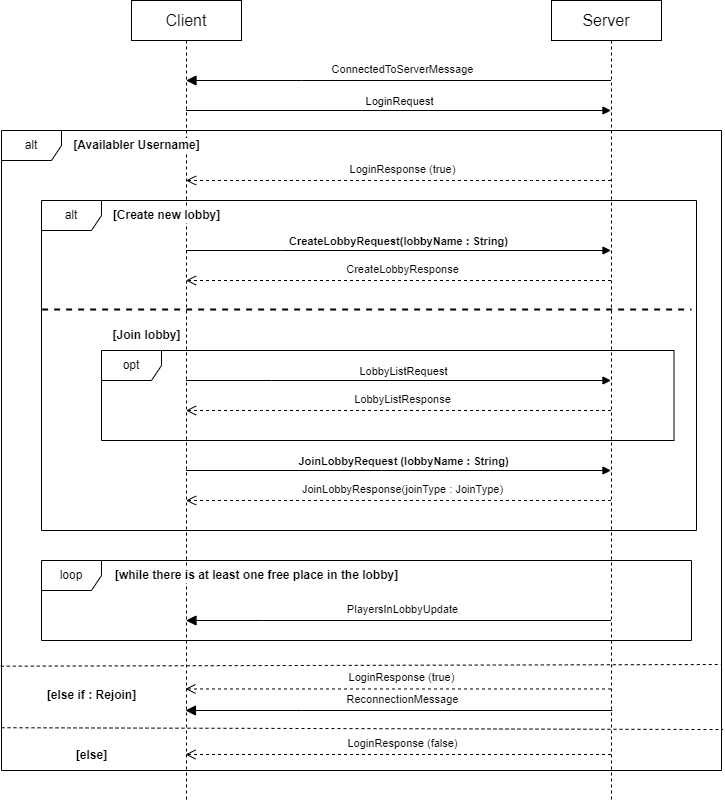

The diagram above was exported from draw.io. Its source (the exported page's mxGraphModel, read from the mxfile embedded in the PNG):
<mxGraphModel dx="772" dy="614" grid="1" gridSize="10" guides="1" tooltips="1" connect="1" arrows="1" fold="1" page="1" pageScale="1" pageWidth="827" pageHeight="1169" math="0" shadow="0">
  <root>
    <mxCell id="0" />
    <mxCell id="1" parent="0" />
    <mxCell id="l8pV8k5_uUXK4S9wxUd8-1" value="alt" style="shape=umlFrame;whiteSpace=wrap;html=1;pointerEvents=0;" parent="1" vertex="1">
      <mxGeometry x="40" y="160" width="720" height="640" as="geometry" />
    </mxCell>
    <mxCell id="l8pV8k5_uUXK4S9wxUd8-2" value="Client" style="html=1;whiteSpace=wrap;fontSize=16;" parent="1" vertex="1">
      <mxGeometry x="170" y="30" width="110" height="40" as="geometry" />
    </mxCell>
    <mxCell id="l8pV8k5_uUXK4S9wxUd8-3" value="Server" style="html=1;whiteSpace=wrap;fontSize=16;" parent="1" vertex="1">
      <mxGeometry x="590" y="30" width="110" height="40" as="geometry" />
    </mxCell>
    <mxCell id="l8pV8k5_uUXK4S9wxUd8-4" value="" style="shape=umlLifeline;perimeter=lifelinePerimeter;whiteSpace=wrap;html=1;container=1;dropTarget=0;collapsible=0;recursiveResize=0;outlineConnect=0;portConstraint=eastwest;newEdgeStyle={&quot;edgeStyle&quot;:&quot;elbowEdgeStyle&quot;,&quot;elbow&quot;:&quot;vertical&quot;,&quot;curved&quot;:0,&quot;rounded&quot;:0};participant=umlActor;size=0;" parent="1" vertex="1">
      <mxGeometry x="215" y="70" width="20" height="760" as="geometry" />
    </mxCell>
    <mxCell id="l8pV8k5_uUXK4S9wxUd8-5" value="" style="shape=umlLifeline;perimeter=lifelinePerimeter;whiteSpace=wrap;html=1;container=1;dropTarget=0;collapsible=0;recursiveResize=0;outlineConnect=0;portConstraint=eastwest;newEdgeStyle={&quot;edgeStyle&quot;:&quot;elbowEdgeStyle&quot;,&quot;elbow&quot;:&quot;vertical&quot;,&quot;curved&quot;:0,&quot;rounded&quot;:0};participant=umlActor;size=0;" parent="1" vertex="1">
      <mxGeometry x="640" y="70" width="20" height="760" as="geometry" />
    </mxCell>
    <mxCell id="l8pV8k5_uUXK4S9wxUd8-6" value="&lt;div style=&quot;color: rgb(8, 8, 8);&quot;&gt;&lt;pre style=&quot;&quot;&gt;&lt;font face=&quot;Helvetica&quot;&gt;ConnectedToServerMessage&lt;/font&gt;&lt;/pre&gt;&lt;/div&gt;" style="html=1;verticalAlign=bottom;endArrow=block;endSize=8;edgeStyle=elbowEdgeStyle;elbow=vertical;curved=0;rounded=0;labelBackgroundColor=none;endFill=1;" parent="1" source="l8pV8k5_uUXK4S9wxUd8-5" target="l8pV8k5_uUXK4S9wxUd8-4" edge="1">
      <mxGeometry x="-0.0141" y="10" relative="1" as="geometry">
        <mxPoint x="470" y="110" as="sourcePoint" />
        <mxPoint x="240" y="110" as="targetPoint" />
        <Array as="points">
          <mxPoint x="340" y="110" />
        </Array>
        <mxPoint x="1" as="offset" />
      </mxGeometry>
    </mxCell>
    <mxCell id="l8pV8k5_uUXK4S9wxUd8-7" value="LoginRequest" style="html=1;verticalAlign=bottom;endArrow=block;edgeStyle=elbowEdgeStyle;elbow=vertical;curved=0;rounded=0;" parent="1" source="l8pV8k5_uUXK4S9wxUd8-4" target="l8pV8k5_uUXK4S9wxUd8-5" edge="1">
      <mxGeometry width="80" relative="1" as="geometry">
        <mxPoint x="340" y="280" as="sourcePoint" />
        <mxPoint x="420" y="280" as="targetPoint" />
        <Array as="points">
          <mxPoint x="400" y="140" />
        </Array>
      </mxGeometry>
    </mxCell>
    <mxCell id="l8pV8k5_uUXK4S9wxUd8-9" value="[Availabler Username]" style="text;html=1;align=center;verticalAlign=middle;resizable=0;points=[];autosize=1;strokeColor=none;fillColor=none;fontStyle=1;labelBackgroundColor=default;" parent="1" vertex="1">
      <mxGeometry x="100" y="160" width="150" height="30" as="geometry" />
    </mxCell>
    <mxCell id="l8pV8k5_uUXK4S9wxUd8-10" value="[else if : Rejoin]" style="text;html=1;align=center;verticalAlign=middle;resizable=0;points=[];autosize=1;strokeColor=none;fillColor=none;fontStyle=1" parent="1" vertex="1">
      <mxGeometry x="75" y="710" width="110" height="30" as="geometry" />
    </mxCell>
    <mxCell id="l8pV8k5_uUXK4S9wxUd8-11" value="&lt;div style=&quot;color: rgb(8, 8, 8);&quot;&gt;&lt;pre style=&quot;&quot;&gt;&lt;font face=&quot;Helvetica&quot;&gt;LoginResponse (true)&lt;/font&gt;&lt;/pre&gt;&lt;/div&gt;" style="html=1;verticalAlign=bottom;endArrow=open;dashed=1;endSize=8;edgeStyle=elbowEdgeStyle;elbow=vertical;curved=0;rounded=0;labelBackgroundColor=none;" parent="1" source="l8pV8k5_uUXK4S9wxUd8-5" target="l8pV8k5_uUXK4S9wxUd8-4" edge="1">
      <mxGeometry x="-0.0165" y="10" relative="1" as="geometry">
        <mxPoint x="645" y="190" as="sourcePoint" />
        <mxPoint x="230" y="190" as="targetPoint" />
        <Array as="points">
          <mxPoint x="570" y="210" />
          <mxPoint x="335" y="190" />
        </Array>
        <mxPoint as="offset" />
      </mxGeometry>
    </mxCell>
    <mxCell id="l8pV8k5_uUXK4S9wxUd8-13" value="&lt;div style=&quot;color: rgb(8, 8, 8);&quot;&gt;&lt;pre style=&quot;&quot;&gt;&lt;font face=&quot;Helvetica&quot;&gt;LoginResponse (true)&lt;/font&gt;&lt;/pre&gt;&lt;/div&gt;" style="html=1;verticalAlign=bottom;endArrow=open;dashed=1;endSize=8;edgeStyle=elbowEdgeStyle;elbow=vertical;curved=0;rounded=0;labelBackgroundColor=none;" parent="1" edge="1">
      <mxGeometry x="-0.0165" y="10" relative="1" as="geometry">
        <mxPoint x="649.4999999999998" y="718.46" as="sourcePoint" />
        <mxPoint x="223.96153846153857" y="718.46" as="targetPoint" />
        <Array as="points">
          <mxPoint x="280" y="718.46" />
          <mxPoint x="310" y="728.46" />
          <mxPoint x="550" y="698.46" />
          <mxPoint x="300" y="678.46" />
        </Array>
        <mxPoint as="offset" />
      </mxGeometry>
    </mxCell>
    <mxCell id="l8pV8k5_uUXK4S9wxUd8-15" value="" style="endArrow=none;dashed=1;html=1;rounded=0;exitX=-0.001;exitY=0.837;exitDx=0;exitDy=0;exitPerimeter=0;" parent="1" source="l8pV8k5_uUXK4S9wxUd8-1" edge="1">
      <mxGeometry width="50" height="50" relative="1" as="geometry">
        <mxPoint x="30" y="890" as="sourcePoint" />
        <mxPoint x="760" y="694" as="targetPoint" />
      </mxGeometry>
    </mxCell>
    <mxCell id="l8pV8k5_uUXK4S9wxUd8-16" value="" style="endArrow=none;dashed=1;html=1;rounded=0;entryX=1.002;entryY=0.955;entryDx=0;entryDy=0;entryPerimeter=0;exitX=0;exitY=0.953;exitDx=0;exitDy=0;exitPerimeter=0;" parent="1" edge="1">
      <mxGeometry width="50" height="50" relative="1" as="geometry">
        <mxPoint x="40" y="757.2299999999998" as="sourcePoint" />
        <mxPoint x="761.4399999999998" y="759.0499999999997" as="targetPoint" />
      </mxGeometry>
    </mxCell>
    <mxCell id="l8pV8k5_uUXK4S9wxUd8-17" value="[else]" style="text;html=1;align=center;verticalAlign=middle;resizable=0;points=[];autosize=1;strokeColor=none;fillColor=none;fontStyle=1" parent="1" vertex="1">
      <mxGeometry x="105" y="770" width="50" height="30" as="geometry" />
    </mxCell>
    <mxCell id="l8pV8k5_uUXK4S9wxUd8-19" value="&lt;div style=&quot;color: rgb(8, 8, 8);&quot;&gt;&lt;pre style=&quot;&quot;&gt;&lt;font face=&quot;Helvetica&quot;&gt;LoginResponse (false)&lt;/font&gt;&lt;/pre&gt;&lt;/div&gt;" style="html=1;verticalAlign=bottom;endArrow=open;dashed=1;endSize=8;edgeStyle=elbowEdgeStyle;elbow=vertical;curved=0;rounded=0;labelBackgroundColor=none;" parent="1" edge="1">
      <mxGeometry x="-0.0165" y="10" relative="1" as="geometry">
        <mxPoint x="649.4999999999998" y="784.0000000000002" as="sourcePoint" />
        <mxPoint x="223.96153846153857" y="784.0000000000002" as="targetPoint" />
        <Array as="points">
          <mxPoint x="280" y="784" />
          <mxPoint x="301" y="794.23" />
          <mxPoint x="541" y="764.23" />
          <mxPoint x="291" y="744.23" />
        </Array>
        <mxPoint as="offset" />
      </mxGeometry>
    </mxCell>
    <mxCell id="l8pV8k5_uUXK4S9wxUd8-20" value="alt" style="shape=umlFrame;whiteSpace=wrap;html=1;pointerEvents=0;" parent="1" vertex="1">
      <mxGeometry x="80" y="230" width="655" height="330" as="geometry" />
    </mxCell>
    <mxCell id="l8pV8k5_uUXK4S9wxUd8-21" value="[Create new lobby]" style="text;html=1;align=center;verticalAlign=middle;resizable=0;points=[];autosize=1;strokeColor=none;fillColor=none;fontStyle=1;labelBackgroundColor=default;" parent="1" vertex="1">
      <mxGeometry x="140" y="230" width="130" height="30" as="geometry" />
    </mxCell>
    <mxCell id="l8pV8k5_uUXK4S9wxUd8-22" value="" style="endArrow=none;dashed=1;html=1;rounded=0;fontStyle=0;strokeWidth=2;exitX=0.001;exitY=0.33;exitDx=0;exitDy=0;exitPerimeter=0;" parent="1" source="l8pV8k5_uUXK4S9wxUd8-20" edge="1">
      <mxGeometry width="50" height="50" relative="1" as="geometry">
        <mxPoint x="70" y="339" as="sourcePoint" />
        <mxPoint x="730" y="339" as="targetPoint" />
      </mxGeometry>
    </mxCell>
    <mxCell id="l8pV8k5_uUXK4S9wxUd8-23" value="[Join lobby]" style="text;html=1;align=center;verticalAlign=middle;resizable=0;points=[];autosize=1;strokeColor=none;fillColor=none;fontStyle=1" parent="1" vertex="1">
      <mxGeometry x="140" y="350" width="90" height="30" as="geometry" />
    </mxCell>
    <mxCell id="l8pV8k5_uUXK4S9wxUd8-24" value="CreateLobbyRequest(lobbyName : String)" style="html=1;verticalAlign=bottom;endArrow=block;edgeStyle=elbowEdgeStyle;elbow=vertical;curved=0;rounded=0;fontStyle=1" parent="1" source="l8pV8k5_uUXK4S9wxUd8-4" target="l8pV8k5_uUXK4S9wxUd8-5" edge="1">
      <mxGeometry x="-0.0022" width="80" relative="1" as="geometry">
        <mxPoint x="310" y="290" as="sourcePoint" />
        <mxPoint x="735" y="290" as="targetPoint" />
        <Array as="points">
          <mxPoint x="320" y="280" />
          <mxPoint x="520" y="270" />
          <mxPoint x="486" y="290" />
        </Array>
        <mxPoint as="offset" />
      </mxGeometry>
    </mxCell>
    <mxCell id="l8pV8k5_uUXK4S9wxUd8-33" value="&lt;div style=&quot;color: rgb(8, 8, 8);&quot;&gt;&lt;pre style=&quot;&quot;&gt;&lt;font face=&quot;Helvetica&quot;&gt;CreateLobbyResponse&lt;/font&gt;&lt;/pre&gt;&lt;/div&gt;" style="html=1;verticalAlign=bottom;endArrow=open;dashed=1;endSize=8;edgeStyle=elbowEdgeStyle;elbow=vertical;curved=0;rounded=0;labelBackgroundColor=none;" parent="1" source="l8pV8k5_uUXK4S9wxUd8-5" target="l8pV8k5_uUXK4S9wxUd8-4" edge="1">
      <mxGeometry x="-0.0165" y="10" relative="1" as="geometry">
        <mxPoint x="660" y="340" as="sourcePoint" />
        <mxPoint x="235" y="340" as="targetPoint" />
        <Array as="points">
          <mxPoint x="580" y="310" />
          <mxPoint x="346" y="340" />
        </Array>
        <mxPoint as="offset" />
      </mxGeometry>
    </mxCell>
    <mxCell id="l8pV8k5_uUXK4S9wxUd8-35" value="opt" style="shape=umlFrame;whiteSpace=wrap;html=1;pointerEvents=0;" parent="1" vertex="1">
      <mxGeometry x="140" y="380" width="572.5" height="90" as="geometry" />
    </mxCell>
    <mxCell id="l8pV8k5_uUXK4S9wxUd8-36" value="LobbyListRequest" style="html=1;verticalAlign=bottom;endArrow=block;edgeStyle=elbowEdgeStyle;elbow=vertical;curved=0;rounded=0;" parent="1" source="l8pV8k5_uUXK4S9wxUd8-4" target="l8pV8k5_uUXK4S9wxUd8-5" edge="1">
      <mxGeometry x="0.0154" width="80" relative="1" as="geometry">
        <mxPoint x="235" y="530" as="sourcePoint" />
        <mxPoint x="660" y="530" as="targetPoint" />
        <Array as="points">
          <mxPoint x="310" y="410" />
          <mxPoint x="330" y="490" />
          <mxPoint x="540" y="510" />
          <mxPoint x="460" y="520" />
          <mxPoint x="531" y="530" />
          <mxPoint x="497" y="550" />
        </Array>
        <mxPoint x="1" as="offset" />
      </mxGeometry>
    </mxCell>
    <mxCell id="l8pV8k5_uUXK4S9wxUd8-39" value="&lt;div style=&quot;color: rgb(8, 8, 8);&quot;&gt;&lt;pre style=&quot;&quot;&gt;&lt;font face=&quot;Helvetica&quot;&gt;LobbyListResponse&lt;/font&gt;&lt;/pre&gt;&lt;/div&gt;" style="html=1;verticalAlign=bottom;endArrow=open;dashed=1;endSize=8;edgeStyle=elbowEdgeStyle;elbow=vertical;curved=0;rounded=0;labelBackgroundColor=none;" parent="1" source="l8pV8k5_uUXK4S9wxUd8-5" target="l8pV8k5_uUXK4S9wxUd8-4" edge="1">
      <mxGeometry x="-0.0165" y="10" relative="1" as="geometry">
        <mxPoint x="450" y="550" as="sourcePoint" />
        <mxPoint x="25" y="550" as="targetPoint" />
        <Array as="points">
          <mxPoint x="300" y="440" />
          <mxPoint x="320" y="550" />
        </Array>
        <mxPoint as="offset" />
      </mxGeometry>
    </mxCell>
    <mxCell id="l8pV8k5_uUXK4S9wxUd8-40" value="JoinLobbyRequest (lobbyName : String)" style="html=1;verticalAlign=bottom;endArrow=block;edgeStyle=elbowEdgeStyle;elbow=vertical;curved=0;rounded=0;fontStyle=1" parent="1" source="l8pV8k5_uUXK4S9wxUd8-4" target="l8pV8k5_uUXK4S9wxUd8-5" edge="1">
      <mxGeometry x="0.0154" width="80" relative="1" as="geometry">
        <mxPoint x="350" y="660" as="sourcePoint" />
        <mxPoint x="775" y="660" as="targetPoint" />
        <Array as="points">
          <mxPoint x="420" y="500" />
          <mxPoint x="540" y="620" />
          <mxPoint x="666" y="660" />
          <mxPoint x="586" y="670" />
          <mxPoint x="657" y="680" />
          <mxPoint x="623" y="700" />
        </Array>
        <mxPoint x="1" as="offset" />
      </mxGeometry>
    </mxCell>
    <mxCell id="l8pV8k5_uUXK4S9wxUd8-41" value="&lt;div style=&quot;color: rgb(8, 8, 8);&quot;&gt;&lt;pre style=&quot;&quot;&gt;&lt;font face=&quot;Helvetica&quot;&gt;JoinLobbyResponse(joinType : JoinType)&lt;/font&gt;&lt;/pre&gt;&lt;/div&gt;" style="html=1;verticalAlign=bottom;endArrow=open;dashed=1;endSize=8;edgeStyle=elbowEdgeStyle;elbow=vertical;curved=0;rounded=0;labelBackgroundColor=none;" parent="1" source="l8pV8k5_uUXK4S9wxUd8-5" target="l8pV8k5_uUXK4S9wxUd8-4" edge="1">
      <mxGeometry x="-0.0165" y="10" relative="1" as="geometry">
        <mxPoint x="380" y="660" as="sourcePoint" />
        <mxPoint x="-45" y="660" as="targetPoint" />
        <Array as="points">
          <mxPoint x="310" y="530" />
          <mxPoint x="580" y="680" />
          <mxPoint x="520" y="670" />
          <mxPoint x="590" y="680" />
          <mxPoint x="550" y="670" />
          <mxPoint x="310" y="710" />
          <mxPoint x="570" y="650" />
          <mxPoint x="390" y="660" />
        </Array>
        <mxPoint as="offset" />
      </mxGeometry>
    </mxCell>
    <mxCell id="l8pV8k5_uUXK4S9wxUd8-42" value="&lt;div style=&quot;color: rgb(8, 8, 8);&quot;&gt;&lt;pre style=&quot;&quot;&gt;&lt;font face=&quot;Helvetica&quot;&gt;ReconnectionMessage&lt;/font&gt;&lt;/pre&gt;&lt;/div&gt;" style="html=1;verticalAlign=bottom;endArrow=block;endSize=8;edgeStyle=elbowEdgeStyle;elbow=vertical;curved=0;rounded=0;labelBackgroundColor=none;endFill=1;" parent="1" edge="1">
      <mxGeometry x="-0.0178" y="10" relative="1" as="geometry">
        <mxPoint x="650.94" y="740" as="sourcePoint" />
        <mxPoint x="223.96153846153857" y="740" as="targetPoint" />
        <Array as="points">
          <mxPoint x="340" y="740" />
          <mxPoint x="550" y="740" />
          <mxPoint x="530" y="750" />
          <mxPoint x="620" y="740" />
          <mxPoint x="520" y="750" />
          <mxPoint x="520" y="740" />
          <mxPoint x="130.50000000000023" y="730" />
          <mxPoint x="160.50000000000023" y="740" />
          <mxPoint x="400.5000000000002" y="710" />
          <mxPoint x="150.50000000000023" y="690" />
        </Array>
        <mxPoint as="offset" />
      </mxGeometry>
    </mxCell>
    <mxCell id="l8pV8k5_uUXK4S9wxUd8-48" value="loop" style="shape=umlFrame;whiteSpace=wrap;html=1;pointerEvents=0;" parent="1" vertex="1">
      <mxGeometry x="80" y="590" width="650" height="80" as="geometry" />
    </mxCell>
    <mxCell id="l8pV8k5_uUXK4S9wxUd8-49" value="[while there is at least one free place in the lobby]" style="text;html=1;align=center;verticalAlign=middle;resizable=0;points=[];autosize=1;strokeColor=none;fillColor=none;fontStyle=1;labelBackgroundColor=default;" parent="1" vertex="1">
      <mxGeometry x="140" y="590" width="310" height="30" as="geometry" />
    </mxCell>
    <mxCell id="l8pV8k5_uUXK4S9wxUd8-52" value="&lt;div style=&quot;color: rgb(8, 8, 8);&quot;&gt;&lt;pre style=&quot;&quot;&gt;&lt;font face=&quot;Helvetica&quot;&gt;PlayersInLobbyUpdate&lt;/font&gt;&lt;/pre&gt;&lt;/div&gt;" style="html=1;verticalAlign=bottom;endArrow=block;endSize=8;edgeStyle=elbowEdgeStyle;elbow=vertical;curved=0;rounded=0;labelBackgroundColor=none;endFill=1;" parent="1" edge="1">
      <mxGeometry x="-0.0166" y="10" relative="1" as="geometry">
        <mxPoint x="649.5" y="650" as="sourcePoint" />
        <mxPoint x="224.5" y="650" as="targetPoint" />
        <Array as="points">
          <mxPoint x="301" y="650" />
          <mxPoint x="72" y="660" />
          <mxPoint x="142" y="670" />
          <mxPoint x="102" y="660" />
          <mxPoint x="-138" y="700" />
          <mxPoint x="122" y="640" />
          <mxPoint x="-58" y="650" />
        </Array>
        <mxPoint as="offset" />
      </mxGeometry>
    </mxCell>
  </root>
</mxGraphModel>